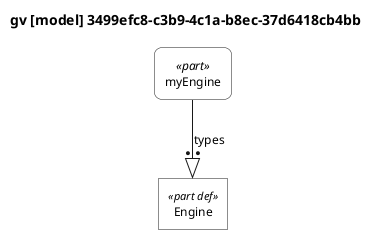

The diagram above was rendered by PlantUML. Its source (embedded in the PNG):
@startuml

skinparam monochrome true
skinparam wrapWidth 300
skinparam defaultFontSize 12
skinparam defaultFontName Helvetica

' Definitions: sharp corners, plain background
skinparam rectangle<<part def>> {
    RoundCorner 0
    BackgroundColor white
    StereotypeFontSize 11
}
skinparam rectangle<<item def>> {
    RoundCorner 0
    BackgroundColor white
}
skinparam rectangle<<attribute def>> {
    RoundCorner 0
    BackgroundColor white
}
skinparam rectangle<<port def>> {
    RoundCorner 0
    BackgroundColor white
}
skinparam rectangle<<action def>> {
    RoundCorner 0
    BackgroundColor white
}
skinparam rectangle<<state def>> {
    RoundCorner 0
    BackgroundColor white
}
skinparam rectangle<<requirement def>> {
    RoundCorner 0
    BackgroundColor white
}
skinparam rectangle<<view def>> {
    RoundCorner 0
    BackgroundColor white
}
skinparam rectangle<<viewpoint def>> {
    RoundCorner 0
    BackgroundColor white
}
skinparam rectangle<<enumeration def>> {
    RoundCorner 0
    BackgroundColor white
}

' Usages: rounded corners, plain background
skinparam rectangle<<part>> {
    RoundCorner 15
    BackgroundColor white
}
skinparam rectangle<<item>> {
    RoundCorner 15
    BackgroundColor white
}
skinparam rectangle<<attribute>> {
    RoundCorner 15
    BackgroundColor white
}
skinparam rectangle<<port>> {
    RoundCorner 15
    BackgroundColor white
}
skinparam rectangle<<action>> {
    RoundCorner 15
    BackgroundColor white
}
skinparam rectangle<<state>> {
    RoundCorner 15
    BackgroundColor white
}
skinparam rectangle<<requirement>> {
    RoundCorner 15
    BackgroundColor white
}
skinparam rectangle<<view>> {
    RoundCorner 15
    BackgroundColor white
}
skinparam rectangle<<viewpoint>> {
    RoundCorner 15
    BackgroundColor white
}
skinparam rectangle<<enumeration>> {
    RoundCorner 15
    BackgroundColor white
}

' Views as folders
skinparam folder<<view def>> {
    BackgroundColor white
}
skinparam folder<<view>> {
    BackgroundColor white
}

top to bottom direction

title gv [model] 3499efc8-c3b9-4c1a-b8ec-37d6418cb4bb

hide circle

rectangle "Engine" as E1 <<part def>>
rectangle "myEngine" as E2 <<part>>

E2 --:|> E1 : types

@enduml